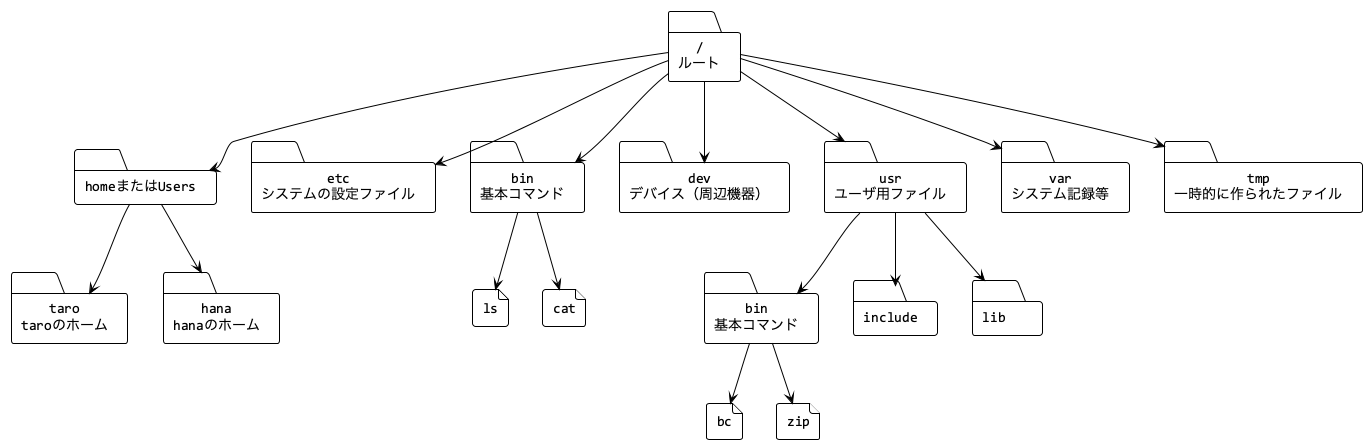

The diagram above was rendered by PlantUML. Its source (embedded in the PNG):
@startuml
!theme plain
skinparam defaultTextAlignment center
skinparam defaultFontName Consolas
skinparam classAttributeIconSize 0
hide circle

folder "/\nルート" as root #white {
}

' 第1階層
folder "homeまたはUsers" as home
folder "etc\nシステムの設定ファイル" as etc
folder "bin\n基本コマンド" as bin
folder "dev\nデバイス（周辺機器）" as dev
folder "usr\nユーザ用ファイル" as usr
folder "var\nシステム記録等" as var
folder "tmp\n一時的に作られたファイル" as tmp

root --> home
root --> etc
root --> bin
root --> dev
root --> usr
root --> var
root --> tmp

' 第2階層：/home 以下
folder "taro\ntaroのホーム" as taro
folder "hana\nhanaのホーム" as hana
home --> taro
home --> hana

' 第2階層：/bin 以下
file "ls" as ls
file "cat" as cat
bin --> ls
bin --> cat

' 第2階層：/usr 以下
folder "bin\n基本コマンド" as usr_bin
folder "include" as include
folder "lib" as lib
usr --> usr_bin
usr --> include
usr --> lib

' 第3階層：/usr/bin 以下
file "bc" as bc
file "zip" as zip
usr_bin --> bc
usr_bin --> zip

@enduml